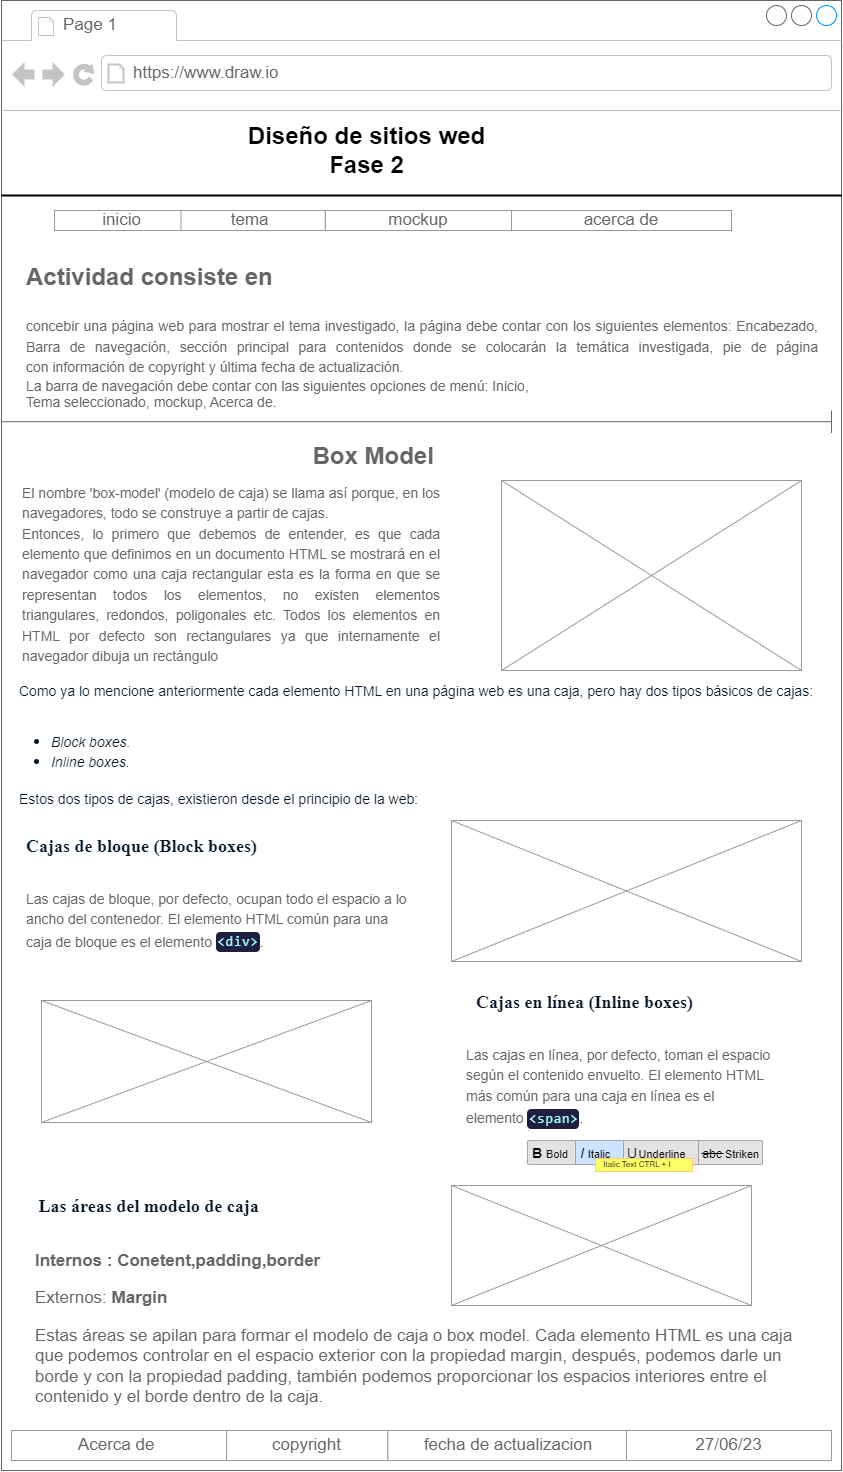

The diagram above was exported from draw.io. Its source (the exported page's mxGraphModel, read from the mxfile embedded in the PNG):
<mxGraphModel dx="2841" dy="2140" grid="1" gridSize="10" guides="1" tooltips="1" connect="1" arrows="1" fold="1" page="1" pageScale="1" pageWidth="827" pageHeight="1169" math="0" shadow="0">
  <root>
    <mxCell id="0" />
    <mxCell id="1" parent="0" />
    <mxCell id="gQHm5Yo4nbY34fufAcYb-7" value="" style="strokeWidth=1;shadow=0;dashed=0;align=center;html=1;shape=mxgraph.mockup.containers.browserWindow;rSize=0;strokeColor=#666666;strokeColor2=#008cff;strokeColor3=#c4c4c4;mainText=,;recursiveResize=0;" vertex="1" parent="1">
      <mxGeometry x="-426" y="-30" width="840" height="1470" as="geometry" />
    </mxCell>
    <mxCell id="gQHm5Yo4nbY34fufAcYb-8" value="Page 1" style="strokeWidth=1;shadow=0;dashed=0;align=center;html=1;shape=mxgraph.mockup.containers.anchor;fontSize=17;fontColor=#666666;align=left;whiteSpace=wrap;" vertex="1" parent="gQHm5Yo4nbY34fufAcYb-7">
      <mxGeometry x="60" y="12" width="110" height="26" as="geometry" />
    </mxCell>
    <mxCell id="gQHm5Yo4nbY34fufAcYb-9" value="https://www.draw.io" style="strokeWidth=1;shadow=0;dashed=0;align=center;html=1;shape=mxgraph.mockup.containers.anchor;rSize=0;fontSize=17;fontColor=#666666;align=left;" vertex="1" parent="gQHm5Yo4nbY34fufAcYb-7">
      <mxGeometry x="130" y="60" width="250" height="26" as="geometry" />
    </mxCell>
    <mxCell id="gQHm5Yo4nbY34fufAcYb-12" value="Diseño de sitios wed&lt;br&gt;Fase 2" style="text;strokeColor=none;fillColor=none;html=1;fontSize=24;fontStyle=1;verticalAlign=middle;align=center;" vertex="1" parent="gQHm5Yo4nbY34fufAcYb-7">
      <mxGeometry x="315" y="130" width="100" height="40" as="geometry" />
    </mxCell>
    <mxCell id="gQHm5Yo4nbY34fufAcYb-16" value="" style="line;strokeWidth=2;html=1;" vertex="1" parent="gQHm5Yo4nbY34fufAcYb-7">
      <mxGeometry y="190" width="840" height="10" as="geometry" />
    </mxCell>
    <mxCell id="gQHm5Yo4nbY34fufAcYb-35" value="&lt;h1&gt;&lt;font style=&quot;font-size: 24px;&quot;&gt;Actividad consiste en&amp;nbsp;&lt;/font&gt;&lt;/h1&gt;&lt;div&gt;&lt;div style=&quot;text-align: justify;&quot;&gt;&lt;font style=&quot;font-size: 14px;&quot;&gt;&lt;span style=&quot;background-color: initial;&quot;&gt;&lt;font style=&quot;&quot;&gt;concebir una página web para mostrar el tema investigado, la página debe contar&amp;nbsp;&lt;/font&gt;&lt;/span&gt;&lt;span style=&quot;background-color: initial;&quot;&gt;&lt;font style=&quot;&quot;&gt;con los siguientes elementos: Encabezado, Barra de navegación, sección principal&amp;nbsp;&lt;/font&gt;&lt;/span&gt;&lt;span style=&quot;background-color: initial;&quot;&gt;&lt;font style=&quot;&quot;&gt;para contenidos donde se colocarán la temática investigada, pie de página con&amp;nbsp;&lt;/font&gt;&lt;/span&gt;&lt;span style=&quot;background-color: initial;&quot;&gt;información de copyright y última fecha de actualización.&lt;/span&gt;&lt;/font&gt;&lt;/div&gt;&lt;font style=&quot;&quot;&gt;&lt;font style=&quot;font-size: 14px;&quot;&gt;&lt;div style=&quot;text-align: justify;&quot;&gt;&lt;span style=&quot;background-color: initial;&quot;&gt;La barra de navegación debe contar con las siguientes opciones de menú: Inicio,&lt;/span&gt;&lt;/div&gt;&lt;div style=&quot;text-align: justify;&quot;&gt;&lt;span style=&quot;background-color: initial;&quot;&gt;Tema seleccionado, mockup, Acerca de.&lt;/span&gt;&lt;/div&gt;&lt;/font&gt;&lt;/font&gt;&lt;/div&gt;" style="text;html=1;strokeColor=none;fillColor=none;align=left;verticalAlign=top;whiteSpace=wrap;rounded=0;fontSize=17;fontColor=#666666;spacing=5;spacingTop=-20;" vertex="1" parent="gQHm5Yo4nbY34fufAcYb-7">
      <mxGeometry x="20" y="240" width="800" height="216" as="geometry" />
    </mxCell>
    <mxCell id="gQHm5Yo4nbY34fufAcYb-36" value="" style="shape=crossbar;whiteSpace=wrap;html=1;rounded=1;shadow=0;dashed=0;strokeColor=inherit;strokeWidth=1;fontFamily=Helvetica;fontSize=17;fontColor=#666666;fillColor=inherit;gradientColor=inherit;" vertex="1" parent="gQHm5Yo4nbY34fufAcYb-7">
      <mxGeometry y="410" width="830" height="22.43" as="geometry" />
    </mxCell>
    <mxCell id="gQHm5Yo4nbY34fufAcYb-50" value="&lt;font style=&quot;font-size: 24px;&quot;&gt;Box Model&amp;nbsp;&lt;/font&gt;" style="text;strokeColor=none;fillColor=none;html=1;fontSize=17;fontStyle=1;verticalAlign=middle;align=center;fontFamily=Helvetica;fontColor=#666666;" vertex="1" parent="gQHm5Yo4nbY34fufAcYb-7">
      <mxGeometry x="310" y="430" width="130" height="52" as="geometry" />
    </mxCell>
    <mxCell id="gQHm5Yo4nbY34fufAcYb-55" value="&lt;div style=&quot;border-color: var(--border-color); text-align: justify;&quot;&gt;&lt;font style=&quot;border-color: var(--border-color); font-size: 14px;&quot;&gt;El nombre 'box-model' (modelo de caja) se llama así porque, en los navegadores, todo se construye a partir de cajas.&lt;/font&gt;&lt;/div&gt;&lt;div style=&quot;border-color: var(--border-color); text-align: justify;&quot;&gt;&lt;span style=&quot;border-color: var(--border-color); background-color: initial;&quot;&gt;&lt;font style=&quot;border-color: var(--border-color); font-size: 14px;&quot;&gt;Entonces, lo primero que debemos de entender, es que cada elemento que definimos en un documento HTML se mostrará en el navegador como una caja rectangular esta es la forma en que se representan todos los elementos, no existen elementos triangulares, redondos, poligonales etc. Todos los elementos en HTML por defecto son rectangulares ya que internamente el navegador dibuja un rectángulo&lt;/font&gt;&lt;/span&gt;&lt;/div&gt;&lt;div style=&quot;border-color: var(--border-color); text-align: justify;&quot;&gt;&lt;font style=&quot;border-color: var(--border-color);&quot; size=&quot;3&quot;&gt;&lt;br style=&quot;border-color: var(--border-color);&quot;&gt;&lt;/font&gt;&lt;/div&gt;&lt;div style=&quot;border-color: var(--border-color); text-align: justify;&quot;&gt;&lt;font style=&quot;border-color: var(--border-color);&quot; size=&quot;3&quot;&gt;&lt;br style=&quot;border-color: var(--border-color);&quot;&gt;&lt;/font&gt;&lt;/div&gt;&lt;div style=&quot;border-color: var(--border-color); text-align: justify;&quot;&gt;&lt;font style=&quot;border-color: var(--border-color);&quot; size=&quot;3&quot;&gt;&lt;br style=&quot;border-color: var(--border-color);&quot;&gt;&lt;/font&gt;&lt;/div&gt;&lt;div style=&quot;border-color: var(--border-color); text-align: justify;&quot;&gt;&lt;font style=&quot;border-color: var(--border-color);&quot; size=&quot;3&quot;&gt;&lt;br style=&quot;border-color: var(--border-color);&quot;&gt;&lt;/font&gt;&lt;/div&gt;&lt;div style=&quot;border-color: var(--border-color); text-align: justify;&quot;&gt;&lt;br style=&quot;border-color: var(--border-color); color: rgb(0, 0, 0); font-size: 12px;&quot;&gt;&lt;/div&gt;" style="text;html=1;strokeColor=none;fillColor=none;align=center;verticalAlign=middle;whiteSpace=wrap;rounded=0;fontSize=17;fontFamily=Helvetica;fontColor=#666666;" vertex="1" parent="gQHm5Yo4nbY34fufAcYb-7">
      <mxGeometry x="20" y="560" width="420" height="130" as="geometry" />
    </mxCell>
    <mxCell id="gQHm5Yo4nbY34fufAcYb-56" value="" style="verticalLabelPosition=bottom;shadow=0;dashed=0;align=center;html=1;verticalAlign=top;strokeWidth=1;shape=mxgraph.mockup.graphics.simpleIcon;strokeColor=#999999;fontFamily=Helvetica;fontSize=17;fontColor=#666666;fillColor=inherit;gradientColor=inherit;" vertex="1" parent="gQHm5Yo4nbY34fufAcYb-7">
      <mxGeometry x="500" y="480" width="300" height="190" as="geometry" />
    </mxCell>
    <mxCell id="gQHm5Yo4nbY34fufAcYb-57" value="&lt;p style=&quot;text-align: justify; box-sizing: border-box; margin-top: 0px; margin-bottom: 30px; color: rgb(5, 22, 38); font-family: &amp;quot;dm sans&amp;quot;, sans-serif; background-color: rgb(255, 255, 255);&quot;&gt;&lt;font style=&quot;font-size: 14px;&quot;&gt;Como ya lo mencione anteriormente cada elemento HTML en una página web es una caja, pero hay dos tipos básicos de cajas:&lt;/font&gt;&lt;/p&gt;&lt;ul style=&quot;box-sizing: border-box; list-style-type: none; padding: 0px 0px 0px 32px; color: rgb(5, 22, 38); font-family: &amp;quot;dm sans&amp;quot;, sans-serif; background-color: rgb(255, 255, 255);&quot;&gt;&lt;li style=&quot;text-align: justify; box-sizing: border-box; list-style-type: disc;&quot;&gt;&lt;em style=&quot;box-sizing: border-box;&quot;&gt;&lt;font style=&quot;font-size: 14px;&quot;&gt;Block boxes.&lt;/font&gt;&lt;/em&gt;&lt;/li&gt;&lt;li style=&quot;text-align: justify; box-sizing: border-box; list-style-type: disc;&quot;&gt;&lt;em style=&quot;box-sizing: border-box;&quot;&gt;&lt;font style=&quot;font-size: 14px;&quot;&gt;Inline boxes.&lt;/font&gt;&lt;/em&gt;&lt;/li&gt;&lt;/ul&gt;&lt;p style=&quot;text-align: justify; box-sizing: border-box; margin-top: 0px; margin-bottom: 30px; color: rgb(5, 22, 38); font-family: &amp;quot;dm sans&amp;quot;, sans-serif; background-color: rgb(255, 255, 255);&quot;&gt;&lt;font style=&quot;font-size: 14px;&quot;&gt;Estos dos tipos de cajas, existieron desde el principio de la web:&lt;/font&gt;&lt;/p&gt;" style="text;html=1;strokeColor=none;fillColor=none;align=center;verticalAlign=middle;whiteSpace=wrap;rounded=0;fontSize=17;fontFamily=Helvetica;fontColor=#666666;" vertex="1" parent="gQHm5Yo4nbY34fufAcYb-7">
      <mxGeometry x="5" y="690" width="820" height="140" as="geometry" />
    </mxCell>
    <mxCell id="gQHm5Yo4nbY34fufAcYb-59" value="&lt;h3 style=&quot;box-sizing: border-box; line-height: 52px; margin: 48px 0px 16px; font-family: &amp;quot;IBM Plex Sans&amp;quot;; color: rgb(5, 22, 38); background-color: rgb(255, 255, 255);&quot;&gt;&lt;font style=&quot;font-size: 18px;&quot;&gt;Cajas de bloque (Block boxes)&lt;/font&gt;&lt;/h3&gt;&lt;p&gt;&lt;font style=&quot;font-size: 14px;&quot;&gt;Las cajas de bloque, por defecto, ocupan todo el espacio a lo ancho del contenedor. El elemento HTML común para una caja de bloque es el elemento&amp;nbsp;&lt;code style=&quot;box-sizing: border-box; font-family: &amp;quot;operator mono&amp;quot;, &amp;quot;fira code&amp;quot;, Consolas, Monaco, &amp;quot;andale mono&amp;quot;, &amp;quot;ubuntu mono&amp;quot;, monospace; background: rgb(30, 30, 63); color: rgb(158, 254, 255); padding: 0.1em; border-radius: 0.3em; direction: ltr; word-break: normal; tab-size: 4; hyphens: none; line-height: 25px; letter-spacing: 0.5px; text-shadow: rgb(34, 34, 69) 0px 1px;&quot; class=&quot;language-es&quot;&gt;&amp;lt;div&amp;gt;&lt;/code&gt;&lt;span style=&quot;color: rgb(5, 22, 38); font-family: &amp;quot;dm sans&amp;quot;, sans-serif; background-color: rgb(255, 255, 255);&quot;&gt;.&lt;/span&gt;&lt;/font&gt;&lt;br&gt;&lt;/p&gt;" style="text;html=1;strokeColor=none;fillColor=none;spacing=5;spacingTop=-20;whiteSpace=wrap;overflow=hidden;rounded=0;fontSize=17;fontFamily=Helvetica;fontColor=#666666;" vertex="1" parent="gQHm5Yo4nbY34fufAcYb-7">
      <mxGeometry x="20" y="781" width="390" height="190" as="geometry" />
    </mxCell>
    <mxCell id="gQHm5Yo4nbY34fufAcYb-60" value="" style="verticalLabelPosition=bottom;shadow=0;dashed=0;align=center;html=1;verticalAlign=top;strokeWidth=1;shape=mxgraph.mockup.graphics.simpleIcon;strokeColor=#999999;fontFamily=Helvetica;fontSize=17;fontColor=#666666;fillColor=inherit;gradientColor=inherit;" vertex="1" parent="gQHm5Yo4nbY34fufAcYb-7">
      <mxGeometry x="450" y="820" width="350" height="141" as="geometry" />
    </mxCell>
    <mxCell id="gQHm5Yo4nbY34fufAcYb-23" value="" style="strokeWidth=1;shadow=0;dashed=0;align=center;html=1;shape=mxgraph.mockup.forms.rrect;rSize=0;strokeColor=#999999;" vertex="1" parent="gQHm5Yo4nbY34fufAcYb-7">
      <mxGeometry x="70" y="210" width="660" height="20" as="geometry" />
    </mxCell>
    <mxCell id="gQHm5Yo4nbY34fufAcYb-24" value="inicio" style="strokeColor=inherit;fillColor=inherit;gradientColor=inherit;strokeWidth=1;shadow=0;dashed=0;align=center;html=1;shape=mxgraph.mockup.forms.rrect;rSize=0;fontSize=17;fontColor=#666666;whiteSpace=wrap;" vertex="1" parent="gQHm5Yo4nbY34fufAcYb-23">
      <mxGeometry x="-16.923076923076923" width="135.3846153846154" height="20" as="geometry" />
    </mxCell>
    <mxCell id="gQHm5Yo4nbY34fufAcYb-25" value="tema&amp;nbsp;" style="strokeColor=inherit;fillColor=inherit;gradientColor=inherit;strokeWidth=1;shadow=0;dashed=0;align=center;html=1;shape=mxgraph.mockup.forms.rrect;rSize=0;fontSize=17;fontColor=#666666;whiteSpace=wrap;" vertex="1" parent="gQHm5Yo4nbY34fufAcYb-23">
      <mxGeometry x="109.47538461538461" width="144.3707692307692" height="20" as="geometry" />
    </mxCell>
    <mxCell id="gQHm5Yo4nbY34fufAcYb-26" value="mockup" style="strokeColor=inherit;fillColor=inherit;gradientColor=inherit;strokeWidth=1;shadow=0;dashed=0;align=center;html=1;shape=mxgraph.mockup.forms.rrect;rSize=0;fontSize=17;fontColor=#666666;whiteSpace=wrap;" vertex="1" parent="gQHm5Yo4nbY34fufAcYb-23">
      <mxGeometry x="253.84615384615384" width="186.15384615384613" height="20" as="geometry" />
    </mxCell>
    <mxCell id="gQHm5Yo4nbY34fufAcYb-27" value="acerca de" style="strokeColor=inherit;fillColor=inherit;gradientColor=inherit;strokeWidth=1;shadow=0;dashed=0;align=center;html=1;shape=mxgraph.mockup.forms.rrect;rSize=0;fontSize=17;fontColor=#666666;whiteSpace=wrap;" vertex="1" parent="gQHm5Yo4nbY34fufAcYb-23">
      <mxGeometry x="439.99999999999994" width="219.99999999999997" height="20" as="geometry" />
    </mxCell>
    <mxCell id="gQHm5Yo4nbY34fufAcYb-62" value="&lt;h3 style=&quot;box-sizing: border-box; line-height: 52px; margin: 48px 0px 16px; font-family: &amp;quot;IBM Plex Sans&amp;quot;; color: rgb(5, 22, 38); background-color: rgb(255, 255, 255);&quot;&gt;&lt;span style=&quot;font-size: 40px;&quot;&gt;&amp;nbsp;&lt;/span&gt;&lt;font style=&quot;font-size: 18px;&quot;&gt;Cajas en línea (Inline boxes)&lt;/font&gt;&lt;/h3&gt;&lt;p&gt;&lt;font style=&quot;font-size: 14px;&quot;&gt;Las cajas en línea, por defecto, toman el espacio según el contenido envuelto. El elemento HTML más común para una caja en línea es el elemento&amp;nbsp;&lt;code style=&quot;box-sizing: border-box; font-family: &amp;quot;operator mono&amp;quot;, &amp;quot;fira code&amp;quot;, Consolas, Monaco, &amp;quot;andale mono&amp;quot;, &amp;quot;ubuntu mono&amp;quot;, monospace; background: rgb(30, 30, 63); color: rgb(158, 254, 255); padding: 0.1em; border-radius: 0.3em; direction: ltr; word-break: normal; tab-size: 4; hyphens: none; line-height: 25px; letter-spacing: 0.5px; text-shadow: rgb(34, 34, 69) 0px 1px;&quot; class=&quot;language-es&quot;&gt;&amp;lt;span&amp;gt;&lt;/code&gt;&lt;span style=&quot;color: rgb(5, 22, 38); font-family: &amp;quot;dm sans&amp;quot;, sans-serif; background-color: rgb(255, 255, 255);&quot;&gt;.&lt;/span&gt;&lt;/font&gt;&lt;br&gt;&lt;/p&gt;" style="text;html=1;strokeColor=none;fillColor=none;spacing=5;spacingTop=-20;whiteSpace=wrap;overflow=hidden;rounded=0;fontSize=17;fontFamily=Helvetica;fontColor=#666666;" vertex="1" parent="gQHm5Yo4nbY34fufAcYb-7">
      <mxGeometry x="460" y="931" width="330" height="229" as="geometry" />
    </mxCell>
    <mxCell id="gQHm5Yo4nbY34fufAcYb-63" value="" style="verticalLabelPosition=bottom;shadow=0;dashed=0;align=center;html=1;verticalAlign=top;strokeWidth=1;shape=mxgraph.mockup.graphics.simpleIcon;strokeColor=#999999;fontFamily=Helvetica;fontSize=17;fontColor=#666666;fillColor=inherit;gradientColor=inherit;" vertex="1" parent="gQHm5Yo4nbY34fufAcYb-7">
      <mxGeometry x="40" y="1000" width="330" height="122" as="geometry" />
    </mxCell>
    <mxCell id="gQHm5Yo4nbY34fufAcYb-67" value="&lt;h2 style=&quot;box-sizing: border-box; line-height: 52px; margin: 48px 0px 16px; font-family: &amp;quot;IBM Plex Sans&amp;quot;; color: rgb(5, 22, 38); background-color: rgb(255, 255, 255);&quot;&gt;&lt;font style=&quot;font-size: 14px;&quot;&gt;&amp;nbsp;&lt;/font&gt;&lt;font style=&quot;font-size: 18px;&quot;&gt;Las áreas del modelo de caja&lt;/font&gt;&lt;/h2&gt;&lt;p&gt;&lt;b&gt;Internos : Conetent,padding,border&lt;/b&gt;&lt;/p&gt;&lt;p&gt;Externos: &lt;b&gt;Margin&lt;/b&gt;&lt;/p&gt;&lt;p&gt;Estas áreas se apilan para formar el modelo de caja o box model. Cada elemento HTML es una caja que podemos controlar en el espacio exterior con la propiedad margin, después, podemos darle un borde y con la propiedad padding, también podemos proporcionar los espacios interiores entre el contenido y el borde dentro de la caja.&lt;b&gt;&lt;br&gt;&lt;/b&gt;&lt;/p&gt;" style="text;html=1;strokeColor=none;fillColor=none;spacing=5;spacingTop=-20;whiteSpace=wrap;overflow=hidden;rounded=0;fontSize=17;fontFamily=Helvetica;fontColor=#666666;" vertex="1" parent="gQHm5Yo4nbY34fufAcYb-7">
      <mxGeometry x="28.5" y="1140" width="783" height="271" as="geometry" />
    </mxCell>
    <mxCell id="gQHm5Yo4nbY34fufAcYb-68" value="" style="verticalLabelPosition=bottom;shadow=0;dashed=0;align=center;html=1;verticalAlign=top;strokeWidth=1;shape=mxgraph.mockup.graphics.simpleIcon;strokeColor=#999999;fontFamily=Helvetica;fontSize=17;fontColor=#666666;fillColor=inherit;gradientColor=inherit;" vertex="1" parent="gQHm5Yo4nbY34fufAcYb-7">
      <mxGeometry x="450" y="1185" width="300" height="120" as="geometry" />
    </mxCell>
    <mxCell id="gQHm5Yo4nbY34fufAcYb-79" value="" style="strokeWidth=1;shadow=0;dashed=0;align=center;html=1;shape=mxgraph.mockup.forms.rrect;rSize=0;strokeColor=#999999;fontFamily=Helvetica;fontSize=17;fontColor=#666666;fillColor=inherit;gradientColor=inherit;" vertex="1" parent="gQHm5Yo4nbY34fufAcYb-7">
      <mxGeometry x="10" y="1430" width="820" height="30" as="geometry" />
    </mxCell>
    <mxCell id="gQHm5Yo4nbY34fufAcYb-80" value="Acerca de&amp;nbsp;" style="strokeColor=inherit;fillColor=inherit;gradientColor=inherit;strokeWidth=1;shadow=0;dashed=0;align=center;html=1;shape=mxgraph.mockup.forms.rrect;rSize=0;fontSize=17;fontColor=#666666;whiteSpace=wrap;fontFamily=Helvetica;" vertex="1" parent="gQHm5Yo4nbY34fufAcYb-79">
      <mxGeometry width="215.046357615894" height="30" as="geometry" />
    </mxCell>
    <mxCell id="gQHm5Yo4nbY34fufAcYb-83" value="copyright" style="strokeColor=inherit;fillColor=inherit;gradientColor=inherit;strokeWidth=1;shadow=0;dashed=0;align=center;html=1;shape=mxgraph.mockup.forms.rrect;rSize=0;fontSize=17;fontColor=#666666;whiteSpace=wrap;fontFamily=Helvetica;" vertex="1" parent="gQHm5Yo4nbY34fufAcYb-79">
      <mxGeometry x="215.046357615894" width="161.2847682119205" height="30" as="geometry" />
    </mxCell>
    <mxCell id="gQHm5Yo4nbY34fufAcYb-84" value="fecha de actualizacion" style="strokeColor=inherit;fillColor=inherit;gradientColor=inherit;strokeWidth=1;shadow=0;dashed=0;align=center;html=1;shape=mxgraph.mockup.forms.rrect;rSize=0;fontSize=17;fontColor=#666666;whiteSpace=wrap;fontFamily=Helvetica;" vertex="1" parent="gQHm5Yo4nbY34fufAcYb-79">
      <mxGeometry x="376.33112582781445" width="241.9271523178808" height="30" as="geometry" />
    </mxCell>
    <mxCell id="gQHm5Yo4nbY34fufAcYb-85" value="27/06/23" style="strokeColor=inherit;fillColor=inherit;gradientColor=inherit;strokeWidth=1;shadow=0;dashed=0;align=center;html=1;shape=mxgraph.mockup.forms.rrect;rSize=0;fontSize=17;fontColor=#666666;whiteSpace=wrap;fontFamily=Helvetica;" vertex="1" parent="gQHm5Yo4nbY34fufAcYb-79">
      <mxGeometry x="615" width="205" height="30" as="geometry" />
    </mxCell>
    <mxCell id="gQHm5Yo4nbY34fufAcYb-77" value="" style="verticalLabelPosition=bottom;shadow=0;dashed=0;align=center;html=1;verticalAlign=top;strokeWidth=1;shape=mxgraph.mockup.menus_and_buttons.font_style_selector_2;strokeColor=inherit;fontFamily=Helvetica;fontSize=17;fontColor=#666666;fillColor=inherit;gradientColor=inherit;" vertex="1" parent="1">
      <mxGeometry x="100" y="1110" width="235" height="31" as="geometry" />
    </mxCell>
  </root>
</mxGraphModel>